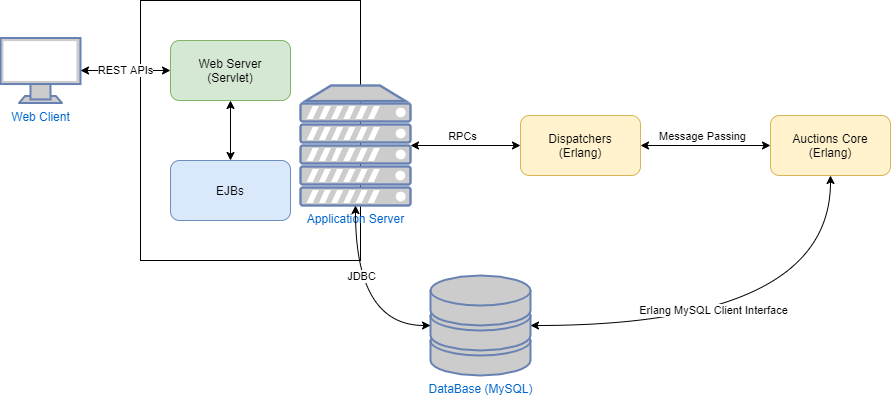

The diagram above was exported from draw.io. Its source (the exported page's mxGraphModel, read from the mxfile embedded in the PNG):
<mxGraphModel dx="1648" dy="1017" grid="1" gridSize="10" guides="1" tooltips="1" connect="1" arrows="1" fold="1" page="1" pageScale="1" pageWidth="827" pageHeight="1169" math="0" shadow="0">
  <root>
    <mxCell id="0" />
    <mxCell id="1" parent="0" />
    <mxCell id="dzRQdClnOPV33XQ9LrLo-14" value="" style="rounded=0;whiteSpace=wrap;html=1;" vertex="1" parent="1">
      <mxGeometry x="210" y="210" width="220" height="260" as="geometry" />
    </mxCell>
    <mxCell id="dzRQdClnOPV33XQ9LrLo-1" value="Application Server" style="fontColor=#0066CC;verticalAlign=top;verticalLabelPosition=bottom;labelPosition=center;align=center;html=1;outlineConnect=0;fillColor=#CCCCCC;strokeColor=#6881B3;gradientColor=none;gradientDirection=north;strokeWidth=2;shape=mxgraph.networks.server;" vertex="1" parent="1">
      <mxGeometry x="370" y="295" width="110" height="120" as="geometry" />
    </mxCell>
    <mxCell id="dzRQdClnOPV33XQ9LrLo-2" value="DataBase (MySQL)" style="fontColor=#0066CC;verticalAlign=top;verticalLabelPosition=bottom;labelPosition=center;align=center;html=1;outlineConnect=0;fillColor=#CCCCCC;strokeColor=#6881B3;gradientColor=none;gradientDirection=north;strokeWidth=2;shape=mxgraph.networks.storage;" vertex="1" parent="1">
      <mxGeometry x="500" y="485" width="100" height="100" as="geometry" />
    </mxCell>
    <mxCell id="dzRQdClnOPV33XQ9LrLo-4" value="" style="endArrow=classic;startArrow=classic;html=1;entryX=0.5;entryY=1;entryDx=0;entryDy=0;entryPerimeter=0;exitX=0;exitY=0.5;exitDx=0;exitDy=0;exitPerimeter=0;edgeStyle=orthogonalEdgeStyle;curved=1;" edge="1" parent="1" source="dzRQdClnOPV33XQ9LrLo-2" target="dzRQdClnOPV33XQ9LrLo-1">
      <mxGeometry width="50" height="50" relative="1" as="geometry">
        <mxPoint x="410" y="545" as="sourcePoint" />
        <mxPoint x="460" y="495" as="targetPoint" />
      </mxGeometry>
    </mxCell>
    <mxCell id="dzRQdClnOPV33XQ9LrLo-13" value="JDBC" style="edgeLabel;html=1;align=center;verticalAlign=middle;resizable=0;points=[];" vertex="1" connectable="0" parent="dzRQdClnOPV33XQ9LrLo-4">
      <mxGeometry x="0.2821" y="-5" relative="1" as="geometry">
        <mxPoint as="offset" />
      </mxGeometry>
    </mxCell>
    <mxCell id="dzRQdClnOPV33XQ9LrLo-5" value="Dispatchers&lt;br&gt;(Erlang)" style="rounded=1;whiteSpace=wrap;html=1;fillColor=#fff2cc;strokeColor=#d6b656;" vertex="1" parent="1">
      <mxGeometry x="590" y="325" width="120" height="60" as="geometry" />
    </mxCell>
    <mxCell id="dzRQdClnOPV33XQ9LrLo-6" value="Auctions Core&lt;br&gt;(Erlang)" style="rounded=1;whiteSpace=wrap;html=1;fillColor=#fff2cc;strokeColor=#d6b656;" vertex="1" parent="1">
      <mxGeometry x="840" y="325" width="120" height="60" as="geometry" />
    </mxCell>
    <mxCell id="dzRQdClnOPV33XQ9LrLo-7" value="" style="endArrow=classic;startArrow=classic;html=1;exitX=1;exitY=0.5;exitDx=0;exitDy=0;exitPerimeter=0;entryX=0;entryY=0.5;entryDx=0;entryDy=0;" edge="1" parent="1" source="dzRQdClnOPV33XQ9LrLo-1" target="dzRQdClnOPV33XQ9LrLo-5">
      <mxGeometry width="50" height="50" relative="1" as="geometry">
        <mxPoint x="500" y="385" as="sourcePoint" />
        <mxPoint x="550" y="335" as="targetPoint" />
      </mxGeometry>
    </mxCell>
    <mxCell id="dzRQdClnOPV33XQ9LrLo-8" value="RPCs" style="edgeLabel;html=1;align=center;verticalAlign=middle;resizable=0;points=[];" vertex="1" connectable="0" parent="dzRQdClnOPV33XQ9LrLo-7">
      <mxGeometry x="-0.2545" y="-1" relative="1" as="geometry">
        <mxPoint x="9" y="-11" as="offset" />
      </mxGeometry>
    </mxCell>
    <mxCell id="dzRQdClnOPV33XQ9LrLo-9" value="" style="endArrow=classic;startArrow=classic;html=1;exitX=1;exitY=0.5;exitDx=0;exitDy=0;entryX=0;entryY=0.5;entryDx=0;entryDy=0;" edge="1" parent="1" source="dzRQdClnOPV33XQ9LrLo-5" target="dzRQdClnOPV33XQ9LrLo-6">
      <mxGeometry width="50" height="50" relative="1" as="geometry">
        <mxPoint x="760" y="395" as="sourcePoint" />
        <mxPoint x="810" y="345" as="targetPoint" />
      </mxGeometry>
    </mxCell>
    <mxCell id="dzRQdClnOPV33XQ9LrLo-10" value="Message Passing" style="edgeLabel;html=1;align=center;verticalAlign=middle;resizable=0;points=[];" vertex="1" connectable="0" parent="dzRQdClnOPV33XQ9LrLo-9">
      <mxGeometry x="-0.2154" y="2" relative="1" as="geometry">
        <mxPoint x="9" y="-8" as="offset" />
      </mxGeometry>
    </mxCell>
    <mxCell id="dzRQdClnOPV33XQ9LrLo-11" value="" style="endArrow=classic;startArrow=classic;html=1;exitX=1;exitY=0.5;exitDx=0;exitDy=0;exitPerimeter=0;entryX=0.5;entryY=1;entryDx=0;entryDy=0;edgeStyle=orthogonalEdgeStyle;curved=1;" edge="1" parent="1" source="dzRQdClnOPV33XQ9LrLo-2" target="dzRQdClnOPV33XQ9LrLo-6">
      <mxGeometry width="50" height="50" relative="1" as="geometry">
        <mxPoint x="670" y="465" as="sourcePoint" />
        <mxPoint x="720" y="415" as="targetPoint" />
      </mxGeometry>
    </mxCell>
    <mxCell id="dzRQdClnOPV33XQ9LrLo-12" value="Erlang MySQL Client Interface" style="edgeLabel;html=1;align=center;verticalAlign=middle;resizable=0;points=[];" vertex="1" connectable="0" parent="dzRQdClnOPV33XQ9LrLo-11">
      <mxGeometry x="-0.1956" y="16" relative="1" as="geometry">
        <mxPoint as="offset" />
      </mxGeometry>
    </mxCell>
    <mxCell id="dzRQdClnOPV33XQ9LrLo-15" value="Web Client" style="fontColor=#0066CC;verticalAlign=top;verticalLabelPosition=bottom;labelPosition=center;align=center;html=1;outlineConnect=0;fillColor=#CCCCCC;strokeColor=#6881B3;gradientColor=none;gradientDirection=north;strokeWidth=2;shape=mxgraph.networks.monitor;" vertex="1" parent="1">
      <mxGeometry x="70" y="247.5" width="80" height="65" as="geometry" />
    </mxCell>
    <mxCell id="dzRQdClnOPV33XQ9LrLo-16" value="Web Server&lt;br&gt;(Servlet)" style="rounded=1;whiteSpace=wrap;html=1;fillColor=#d5e8d4;strokeColor=#82b366;" vertex="1" parent="1">
      <mxGeometry x="240" y="250" width="120" height="60" as="geometry" />
    </mxCell>
    <mxCell id="dzRQdClnOPV33XQ9LrLo-17" value="EJBs" style="rounded=1;whiteSpace=wrap;html=1;fillColor=#dae8fc;strokeColor=#6c8ebf;" vertex="1" parent="1">
      <mxGeometry x="240" y="370" width="120" height="60" as="geometry" />
    </mxCell>
    <mxCell id="dzRQdClnOPV33XQ9LrLo-18" value="REST APIs" style="endArrow=classic;startArrow=classic;html=1;exitX=1;exitY=0.5;exitDx=0;exitDy=0;exitPerimeter=0;entryX=0;entryY=0.5;entryDx=0;entryDy=0;" edge="1" parent="1" source="dzRQdClnOPV33XQ9LrLo-15" target="dzRQdClnOPV33XQ9LrLo-16">
      <mxGeometry width="50" height="50" relative="1" as="geometry">
        <mxPoint x="50" y="300" as="sourcePoint" />
        <mxPoint x="100" y="250" as="targetPoint" />
      </mxGeometry>
    </mxCell>
    <mxCell id="dzRQdClnOPV33XQ9LrLo-19" value="" style="endArrow=classic;startArrow=classic;html=1;exitX=0.5;exitY=0;exitDx=0;exitDy=0;entryX=0.5;entryY=1;entryDx=0;entryDy=0;" edge="1" parent="1" source="dzRQdClnOPV33XQ9LrLo-17" target="dzRQdClnOPV33XQ9LrLo-16">
      <mxGeometry width="50" height="50" relative="1" as="geometry">
        <mxPoint x="200" y="350" as="sourcePoint" />
        <mxPoint x="250" y="300" as="targetPoint" />
      </mxGeometry>
    </mxCell>
  </root>
</mxGraphModel>